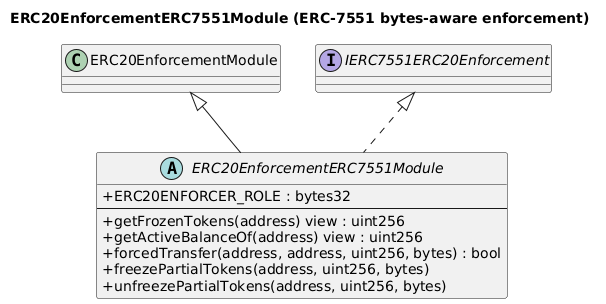

The diagram above was rendered by PlantUML. Its source (embedded in the PNG):
@startuml
skinparam backgroundColor #FFFFFF
skinparam shadowing false
skinparam classAttributeIconSize 0
title ERC20EnforcementERC7551Module (ERC-7551 bytes-aware enforcement)
class "ERC20EnforcementModule" as E
interface "IERC7551ERC20Enforcement" as I
abstract class ERC20EnforcementERC7551Module {
  +ERC20ENFORCER_ROLE : bytes32
  --
  +getFrozenTokens(address) view : uint256
  +getActiveBalanceOf(address) view : uint256
  +forcedTransfer(address, address, uint256, bytes) : bool
  +freezePartialTokens(address, uint256, bytes)
  +unfreezePartialTokens(address, uint256, bytes)
}
E <|-- ERC20EnforcementERC7551Module
I <|.. ERC20EnforcementERC7551Module
@enduml